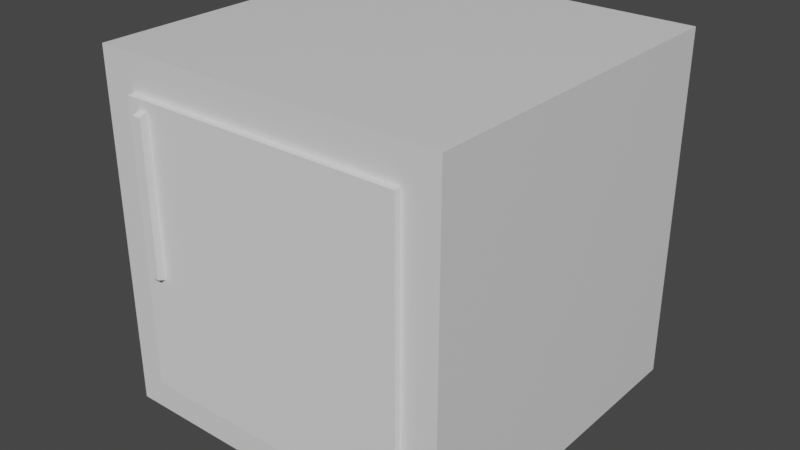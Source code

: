 # Source: minifridge.blend  (saved by Blender 2.91.10; exported with 4.5.12 LTS)
import bpy
from mathutils import Matrix  # noqa: F401  (used for matrix-valued properties, if any)

bpy.ops.wm.read_factory_settings(use_empty=True)
scene = bpy.context.scene
scene.name = 'Scene'

# ---- collections
col_collection = bpy.data.collections.new('Collection'); scene.collection.children.link(col_collection)

# ---- materials (node trees are filled in below, after node groups)
mat_material = bpy.data.materials.new('Material')
mat_material.alpha_threshold = 0.0
mat_material.use_transparent_shadow = False
mat_material.line_color = (0.0, 0.0, 0.0, 1.0)

# ---- material node trees
mat_material.use_nodes = True; mat_material.node_tree.nodes.clear()
_N = mat_material.node_tree.nodes; _L = mat_material.node_tree.links
n0 = _N.new('ShaderNodeOutputMaterial'); n0.name = 'Material Output'; n0.location = (300, 300)
n1 = _N.new('ShaderNodeBsdfPrincipled'); n1.name = 'Principled BSDF'; n1.location = (10, 300)
n1.distribution = 'GGX'
n1.subsurface_method = 'BURLEY'
n1.inputs[2].default_value = 0.4
n1.inputs[3].default_value = 1.45
n1.inputs[27].default_value = (0.0, 0.0, 0.0, 1.0)
n1.inputs[28].default_value = 1.0
_L.new(n1.outputs[0], n0.inputs[0])
n0.is_active_output = True

# ---- world
world_world = bpy.data.worlds.new('World'); scene.world = world_world
world_world.use_nodes = True; world_world.node_tree.nodes.clear()
_N = world_world.node_tree.nodes; _L = world_world.node_tree.links
n0 = _N.new('ShaderNodeOutputWorld'); n0.name = 'World Output'; n0.location = (300, 300)
n1 = _N.new('ShaderNodeBackground'); n1.name = 'Background'; n1.location = (10, 300)
n1.inputs[0].default_value = (0.05088, 0.05088, 0.05088, 1.0)
_L.new(n1.outputs[0], n0.inputs[0])
n0.is_active_output = True
world_world.color = (0.05088, 0.05088, 0.05088)
world_world.use_sun_shadow = False
world_world.sun_shadow_jitter_overblur = 0.0

# ---- meshes
me_cube = bpy.data.meshes.new('Cube')
me_cube.from_pydata([(1.0, 1.0, 1.0), (1.0, 1.0, -1.0), (0.8012, -1.0, 0.8012), (0.8012, -1.0, -0.8012), (-1.0, 1.0, 1.0), (-1.0, 1.0, -1.0), (-0.8012, -1.0, 0.8012), (-0.8012, -1.0, -0.8012), (-1.0, -1.0, -1.0), (-1.0, -1.0, 1.0), (1.0, -1.0, 1.0), (1.0, -1.0, -1.0), (-0.8012, 0.01885, -0.8012), (-0.8012, 0.01885, 0.8012), (0.8012, 0.01885, 0.8012), (0.8012, 0.01885, -0.8012), (1.0, 1.0, 0.0), (-1.0, -1.0, 0.0), (1.0, -1.0, 0.0), (-1.0, 1.0, 0.0), (-0.8012, -1.0, 0.0), (0.8012, -1.0, 0.0), (-0.8012, 0.01885, 0.0), (0.8012, 0.01885, 0.0), (1.0, 1.0, -0.06399), (1.0, -1.0, -0.06399), (-1.0, 1.0, -0.06399), (0.8012, -1.0, -0.05126), (0.8012, 0.01885, -0.05126), (-1.0, -1.0, -0.06399), (-0.8012, -1.0, -0.05126), (-0.8012, 0.01885, -0.05126), (-0.8012, -1.0, -0.05126), (-0.8012, -1.0, 0.0), (0.8012, -1.0, 0.0), (0.8012, -1.0, -0.05126)], [], [(0, 4, 9, 10), (7, 3, 15, 12), (17, 9, 4, 19), (5, 1, 11, 8), (16, 0, 10, 18), (19, 4, 0, 16), (20, 6, 9, 17), (27, 3, 11, 25), (6, 2, 10, 9), (3, 7, 8, 11), (23, 14, 13, 22), (21, 2, 14, 23), (2, 6, 13, 14), (30, 7, 12, 31), (6, 20, 22, 13), (27, 21, 23, 28), (28, 23, 34, 35), (2, 21, 18, 10), (30, 20, 17, 29), (26, 19, 16, 24), (24, 16, 18, 25), (29, 17, 19, 26), (8, 29, 26, 5), (1, 24, 25, 11), (5, 26, 24, 1), (7, 30, 29, 8), (15, 28, 31, 12), (3, 27, 28, 15), (20, 30, 31, 22), (21, 27, 25, 18), (35, 34, 33, 32), (23, 22, 33, 34), (22, 31, 32, 33), (31, 28, 35, 32)])
_uv = me_cube.uv_layers.new(name='UVMap')
_uv.uv.foreach_set('vector', [0.625, 0.5, 0.875, 0.5, 0.875, 0.75, 0.625, 0.75, 0.3999, 0.9751, 0.3999, 0.7749, 0.3999, 0.7749, 0.3999, 0.9751, 0.5, 0.0, 0.625, 0.0, 0.625, 0.25, 0.5, 0.25, 0.125, 0.5, 0.375, 0.5, 0.375, 0.75, 0.125, 0.75, 0.5, 0.5, 0.625, 0.5, 0.625, 0.75, 0.5, 0.75, 0.5, 0.25, 0.625, 0.25, 0.625, 0.5, 0.5, 0.5, 0.5, 0.9751, 0.6001, 0.9751, 0.625, 1.0, 0.5, 1.0, 0.4936, 0.7749, 0.3999, 0.7749, 0.375, 0.75, 0.492, 0.75, 0.6001, 0.9751, 0.6001, 0.7749, 0.625, 0.75, 0.625, 1.0, 0.3999, 0.7749, 0.3999, 0.9751, 0.375, 1.0, 0.375, 0.75, 0.5, 0.7749, 0.6001, 0.7749, 0.6001, 0.9751, 0.5, 0.9751, 0.5, 0.7749, 0.6001, 0.7749, 0.6001, 0.7749, 0.5, 0.7749, 0.6001, 0.7749, 0.6001, 0.9751, 0.6001, 0.9751, 0.6001, 0.7749, 0.4936, 0.9751, 0.3999, 0.9751, 0.3999, 0.9751, 0.4936, 0.9751, 0.6001, 0.9751, 0.5, 0.9751, 0.5, 0.9751, 0.6001, 0.9751, 0.4936, 0.7749, 0.5, 0.7749, 0.5, 0.7749, 0.4936, 0.7749, 0.4936, 0.7749, 0.5, 0.7749, 0.5, 0.7749, 0.4936, 0.7749, 0.6001, 0.7749, 0.5, 0.7749, 0.5, 0.75, 0.625, 0.75, 0.4936, 0.9751, 0.5, 0.9751, 0.5, 1.0, 0.492, 1.0, 0.492, 0.25, 0.5, 0.25, 0.5, 0.5, 0.492, 0.5, 0.492, 0.5, 0.5, 0.5, 0.5, 0.75, 0.492, 0.75, 0.492, 0.0, 0.5, 0.0, 0.5, 0.25, 0.492, 0.25, 0.375, 0.0, 0.492, 0.0, 0.492, 0.25, 0.375, 0.25, 0.375, 0.5, 0.492, 0.5, 0.492, 0.75, 0.375, 0.75, 0.375, 0.25, 0.492, 0.25, 0.492, 0.5, 0.375, 0.5, 0.3999, 0.9751, 0.4936, 0.9751, 0.492, 1.0, 0.375, 1.0, 0.3999, 0.7749, 0.4936, 0.7749, 0.4936, 0.9751, 0.3999, 0.9751, 0.3999, 0.7749, 0.4936, 0.7749, 0.4936, 0.7749, 0.3999, 0.7749, 0.5, 0.9751, 0.4936, 0.9751, 0.4936, 0.9751, 0.5, 0.9751, 0.5, 0.7749, 0.4936, 0.7749, 0.492, 0.75, 0.5, 0.75, 0.4936, 0.7749, 0.5, 0.7749, 0.5, 0.9751, 0.4936, 0.9751, 0.5, 0.7749, 0.5, 0.9751, 0.5, 0.9751, 0.5, 0.7749, 0.5, 0.9751, 0.4936, 0.9751, 0.4936, 0.9751, 0.5, 0.9751, 0.4936, 0.9751, 0.4936, 0.7749, 0.4936, 0.7749, 0.4936, 0.9751])
me_cube.materials.append(mat_material)
me_cube.use_remesh_preserve_volume = False
me_cube.use_remesh_preserve_attributes = False
me_cube.use_mirror_vertex_groups = False
me_cube.update()
me_cube_001 = bpy.data.meshes.new('Cube.001')
me_cube_001.from_pydata([(-1.602, -0.03635, -0.6693), (-1.602, -0.03635, 0.9331), (-1.602, 0.03635, -0.6693), (-1.602, 0.03635, 0.9331), (0.0, -0.03635, -0.6693), (0.0, -0.03635, 0.9331), (0.0, 0.03635, -0.6693), (0.0, 0.03635, 0.9331), (-1.524, 0.03635, -0.6693), (-1.524, 0.03635, 0.9331), (-1.524, -0.03635, -0.6693), (-1.524, -0.03635, 0.9331), (-1.471, 0.03635, 0.9331), (-1.471, -0.03635, -0.6693), (-1.471, 0.03635, -0.6693), (-1.471, -0.03635, 0.9331), (-1.602, -0.03635, 0.8822), (-1.602, 0.03635, 0.8822), (0.0, 0.03635, 0.8822), (0.0, -0.03635, 0.8822), (-1.524, -0.03635, 0.8822), (-1.524, 0.03635, 0.8822), (-1.471, -0.03635, 0.8822), (-1.471, 0.03635, 0.8822), (-1.602, 0.03635, 0.0), (0.0, 0.03635, 0.0), (0.0, -0.03635, 0.0), (-1.524, -0.03635, 0.0), (-1.524, 0.03635, 0.0), (-1.471, -0.03635, 0.0), (-1.471, 0.03635, 0.0), (-1.602, -0.03635, 0.0)], [], [(16, 1, 3, 17), (23, 12, 7, 18), (18, 7, 5, 19), (20, 11, 1, 16), (14, 6, 4, 13), (9, 3, 1, 11), (12, 9, 11, 15), (2, 8, 10, 0), (22, 15, 11, 20), (17, 3, 9, 21), (19, 5, 15, 22), (7, 12, 15, 5), (8, 14, 13, 10), (21, 9, 12, 23), (28, 21, 23, 30), (26, 19, 22, 29), (24, 17, 21, 28), (27, 20, 16, 31), (25, 18, 19, 26), (30, 23, 18, 25), (31, 16, 17, 24), (0, 31, 24, 2), (14, 30, 25, 6), (6, 25, 26, 4), (10, 27, 31, 0), (13, 29, 27, 10), (2, 24, 28, 8), (4, 26, 29, 13), (8, 28, 30, 14)])
_uv = me_cube_001.uv_layers.new(name='UVMap')
_uv.uv.foreach_set('vector', [0.6171, 0.0, 0.625, 0.0, 0.625, 0.25, 0.6171, 0.25, 0.6171, 0.2704, 0.625, 0.2704, 0.625, 0.5, 0.6171, 0.5, 0.6171, 0.5, 0.625, 0.5, 0.625, 0.75, 0.6171, 0.75, 0.6171, 0.9878, 0.625, 0.9878, 0.625, 1.0, 0.6171, 1.0, 0.1454, 0.5, 0.375, 0.5, 0.375, 0.75, 0.1454, 0.75, 0.8628, 0.5, 0.875, 0.5, 0.875, 0.75, 0.8628, 0.75, 0.8546, 0.5, 0.8628, 0.5, 0.8628, 0.75, 0.8546, 0.75, 0.125, 0.5, 0.1372, 0.5, 0.1372, 0.75, 0.125, 0.75, 0.6171, 0.9796, 0.625, 0.9796, 0.625, 0.9878, 0.6171, 0.9878, 0.6171, 0.25, 0.625, 0.25, 0.625, 0.2622, 0.6171, 0.2622, 0.6171, 0.75, 0.625, 0.75, 0.625, 0.9796, 0.6171, 0.9796, 0.625, 0.5, 0.8546, 0.5, 0.8546, 0.75, 0.625, 0.75, 0.1372, 0.5, 0.1454, 0.5, 0.1454, 0.75, 0.1372, 0.75, 0.6171, 0.2622, 0.625, 0.2622, 0.625, 0.2704, 0.6171, 0.2704, 0.4794, 0.2622, 0.6171, 0.2622, 0.6171, 0.2704, 0.4794, 0.2704, 0.4794, 0.75, 0.6171, 0.75, 0.6171, 0.9796, 0.4794, 0.9796, 0.4794, 0.25, 0.6171, 0.25, 0.6171, 0.2622, 0.4794, 0.2622, 0.4794, 0.9878, 0.6171, 0.9878, 0.6171, 1.0, 0.4794, 1.0, 0.4794, 0.5, 0.6171, 0.5, 0.6171, 0.75, 0.4794, 0.75, 0.4794, 0.2704, 0.6171, 0.2704, 0.6171, 0.5, 0.4794, 0.5, 0.4794, 0.0, 0.6171, 0.0, 0.6171, 0.25, 0.4794, 0.25, 0.375, 0.0, 0.4794, 0.0, 0.4794, 0.25, 0.375, 0.25, 0.375, 0.2704, 0.4794, 0.2704, 0.4794, 0.5, 0.375, 0.5, 0.375, 0.5, 0.4794, 0.5, 0.4794, 0.75, 0.375, 0.75, 0.375, 0.9878, 0.4794, 0.9878, 0.4794, 1.0, 0.375, 1.0, 0.375, 0.9796, 0.4794, 0.9796, 0.4794, 0.9878, 0.375, 0.9878, 0.375, 0.25, 0.4794, 0.25, 0.4794, 0.2622, 0.375, 0.2622, 0.375, 0.75, 0.4794, 0.75, 0.4794, 0.9796, 0.375, 0.9796, 0.375, 0.2622, 0.4794, 0.2622, 0.4794, 0.2704, 0.375, 0.2704])
me_cube_001.use_remesh_fix_poles = True
me_cube_001.use_remesh_preserve_attributes = False
me_cube_001.use_mirror_vertex_groups = False
me_cube_001.update()
me_cube_002 = bpy.data.meshes.new('Cube.002')
me_cube_002.from_pydata([(-1.524, -0.03635, 0.8822), (-1.471, -0.03635, 0.8822), (-1.524, -0.03635, 0.0), (-1.471, -0.03635, 0.0), (-1.472, -0.08084, 0.8652), (-1.523, -0.08084, 0.8652), (-1.523, -0.08084, 0.01699), (-1.472, -0.08084, 0.01699)], [], [(1, 0, 5, 4), (7, 4, 5, 6), (3, 1, 4, 7), (0, 2, 6, 5), (2, 3, 7, 6)])
_uv = me_cube_002.uv_layers.new(name='UVMap')
_uv.uv.foreach_set('vector', [0.6171, 0.9796, 0.6171, 0.9878, 0.6171, 0.9878, 0.6171, 0.9796, 0.4794, 0.9796, 0.6171, 0.9796, 0.6171, 0.9878, 0.4794, 0.9878, 0.4794, 0.9796, 0.6171, 0.9796, 0.6171, 0.9796, 0.4794, 0.9796, 0.6171, 0.9878, 0.4794, 0.9878, 0.4794, 0.9878, 0.6171, 0.9878, 0.4794, 0.9878, 0.4794, 0.9796, 0.4794, 0.9796, 0.4794, 0.9878])
me_cube_002.use_remesh_fix_poles = True
me_cube_002.use_remesh_preserve_attributes = False
me_cube_002.use_mirror_vertex_groups = False
me_cube_002.update()

# ---- objects
ob_fridge = bpy.data.objects.new('Fridge', me_cube)
ob_door = bpy.data.objects.new('Door', me_cube_001)
ob_doorhandle = bpy.data.objects.new('DoorHandle', me_cube_002)

# ---- transforms, parenting, visibility, modifiers, constraints
ob_fridge.location = (0.0, 0.0, 1.0)
ob_fridge.lock_rotations_4d = False
ob_fridge.empty_display_type = 'ARROWS'
ob_fridge.lineart.crease_threshold = 0.0
ob_door.location = (0.8012, -0.9995, 0.8681)
ob_door.lineart.crease_threshold = 0.0
ob_doorhandle.location = (0.8012, -0.9995, 0.8681)
ob_doorhandle.lineart.crease_threshold = 0.0

# ---- collection membership
col_collection.objects.link(ob_fridge)
col_collection.objects.link(ob_door)
col_collection.objects.link(ob_doorhandle)

# ---- scene / render settings (as saved in the file)
scene.frame_start = 1; scene.frame_end = 250; scene.frame_set(1)
scene.render.engine = 'BLENDER_EEVEE_NEXT'
scene.cycles.use_denoising = False
scene.cycles.samples = 128
scene.cycles.sampling_pattern = 'TABULATED_SOBOL'
scene.cycles.use_adaptive_sampling = False
scene.cycles.use_light_tree = False
scene.view_settings.view_transform = 'Filmic'
bpy.context.view_layer.update()

# ---- added for rendering (the .blend has no active camera and no usable light): camera, sun
cam_auto = bpy.data.cameras.new('AutoCamera')
cam_auto.lens = 50.0
cam_auto.sensor_width = 36.0
cam_auto.clip_end = 1000.0
ob_auto_camera = bpy.data.objects.new('AutoCamera', cam_auto)
scene.collection.objects.link(ob_auto_camera)
ob_auto_camera.location = (3.24856, -3.93845, 3.59885)
ob_auto_camera.rotation_euler = (1.09748, -7.21219e-08, 0.694738)
scene.camera = ob_auto_camera
light_auto_sun = bpy.data.lights.new('AutoSun', 'SUN')
light_auto_sun.energy = 3.0
light_auto_sun.angle = 0.0523599
ob_auto_sun = bpy.data.objects.new('AutoSun', light_auto_sun)
scene.collection.objects.link(ob_auto_sun)
ob_auto_sun.rotation_euler = (0.872665, 0.174533, 0.523599)
bpy.context.view_layer.update()
